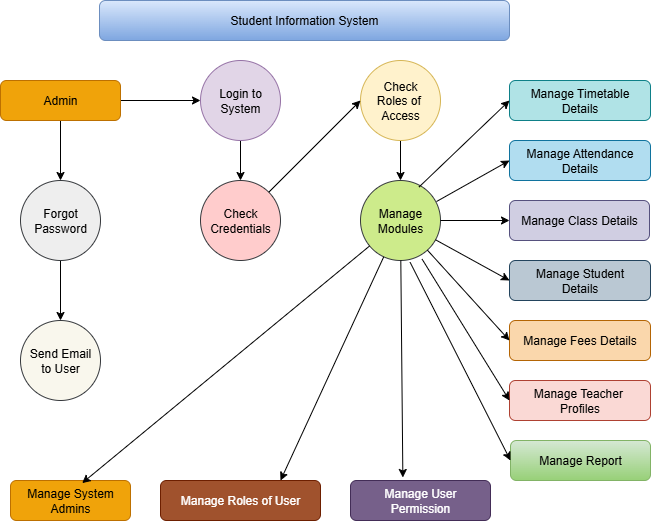

The diagram above was exported from draw.io. Its source (the exported page's mxGraphModel, read from the mxfile embedded in the PNG):
<mxGraphModel dx="1042" dy="562" grid="1" gridSize="10" guides="1" tooltips="1" connect="1" arrows="1" fold="1" page="1" pageScale="1" pageWidth="827" pageHeight="1169" background="#ffffff" math="0" shadow="0">
  <root>
    <mxCell id="0" />
    <mxCell id="1" parent="0" />
    <mxCell id="xak-Jd0gIo3_OgOpb86V-3" value="Student Information System" style="rounded=1;whiteSpace=wrap;html=1;fillColor=#dae8fc;gradientColor=#7ea6e0;strokeColor=#6c8ebf;" vertex="1" parent="1">
      <mxGeometry x="209" y="40" width="410" height="40" as="geometry" />
    </mxCell>
    <mxCell id="xak-Jd0gIo3_OgOpb86V-7" value="" style="edgeStyle=orthogonalEdgeStyle;rounded=1;orthogonalLoop=1;jettySize=auto;html=1;" edge="1" parent="1" source="xak-Jd0gIo3_OgOpb86V-5" target="xak-Jd0gIo3_OgOpb86V-6">
      <mxGeometry relative="1" as="geometry" />
    </mxCell>
    <mxCell id="xak-Jd0gIo3_OgOpb86V-11" value="" style="edgeStyle=orthogonalEdgeStyle;rounded=1;orthogonalLoop=1;jettySize=auto;html=1;" edge="1" parent="1" source="xak-Jd0gIo3_OgOpb86V-5" target="xak-Jd0gIo3_OgOpb86V-10">
      <mxGeometry relative="1" as="geometry" />
    </mxCell>
    <mxCell id="xak-Jd0gIo3_OgOpb86V-5" value="Admin" style="rounded=1;whiteSpace=wrap;html=1;fillColor=#f0a30a;fontColor=#000000;strokeColor=#BD7000;" vertex="1" parent="1">
      <mxGeometry x="110" y="120" width="120" height="40" as="geometry" />
    </mxCell>
    <mxCell id="xak-Jd0gIo3_OgOpb86V-9" value="" style="edgeStyle=orthogonalEdgeStyle;rounded=1;orthogonalLoop=1;jettySize=auto;html=1;" edge="1" parent="1" source="xak-Jd0gIo3_OgOpb86V-6" target="xak-Jd0gIo3_OgOpb86V-8">
      <mxGeometry relative="1" as="geometry" />
    </mxCell>
    <mxCell id="xak-Jd0gIo3_OgOpb86V-6" value="Login to&lt;div&gt;System&lt;/div&gt;" style="ellipse;whiteSpace=wrap;html=1;rounded=1;fillColor=#e1d5e7;strokeColor=#9673a6;" vertex="1" parent="1">
      <mxGeometry x="310" y="100" width="80" height="80" as="geometry" />
    </mxCell>
    <mxCell id="xak-Jd0gIo3_OgOpb86V-8" value="Check&lt;div&gt;Credentials&lt;/div&gt;" style="ellipse;whiteSpace=wrap;html=1;rounded=1;fillColor=#ffcccc;strokeColor=#36393d;" vertex="1" parent="1">
      <mxGeometry x="310" y="220" width="80" height="80" as="geometry" />
    </mxCell>
    <mxCell id="xak-Jd0gIo3_OgOpb86V-13" value="" style="edgeStyle=orthogonalEdgeStyle;rounded=1;orthogonalLoop=1;jettySize=auto;html=1;" edge="1" parent="1" source="xak-Jd0gIo3_OgOpb86V-10" target="xak-Jd0gIo3_OgOpb86V-12">
      <mxGeometry relative="1" as="geometry" />
    </mxCell>
    <mxCell id="xak-Jd0gIo3_OgOpb86V-10" value="Forgot&lt;div&gt;Password&lt;/div&gt;" style="ellipse;whiteSpace=wrap;html=1;rounded=1;fillColor=#eeeeee;strokeColor=#36393d;" vertex="1" parent="1">
      <mxGeometry x="130" y="220" width="80" height="80" as="geometry" />
    </mxCell>
    <mxCell id="xak-Jd0gIo3_OgOpb86V-12" value="Send Email&lt;div&gt;to User&lt;/div&gt;" style="ellipse;whiteSpace=wrap;html=1;rounded=1;fillColor=#f9f7ed;strokeColor=#36393d;" vertex="1" parent="1">
      <mxGeometry x="130" y="360" width="80" height="80" as="geometry" />
    </mxCell>
    <mxCell id="xak-Jd0gIo3_OgOpb86V-16" value="" style="edgeStyle=orthogonalEdgeStyle;rounded=1;orthogonalLoop=1;jettySize=auto;html=1;" edge="1" parent="1" source="xak-Jd0gIo3_OgOpb86V-14" target="xak-Jd0gIo3_OgOpb86V-15">
      <mxGeometry relative="1" as="geometry" />
    </mxCell>
    <mxCell id="xak-Jd0gIo3_OgOpb86V-14" value="Check&lt;div&gt;Roles of&amp;nbsp;&lt;/div&gt;&lt;div&gt;Access&lt;/div&gt;" style="ellipse;whiteSpace=wrap;html=1;aspect=fixed;rounded=1;fillColor=#fff2cc;strokeColor=#d6b656;" vertex="1" parent="1">
      <mxGeometry x="470" y="100" width="80" height="80" as="geometry" />
    </mxCell>
    <mxCell id="xak-Jd0gIo3_OgOpb86V-15" value="Manage&lt;div&gt;Modules&lt;/div&gt;" style="ellipse;whiteSpace=wrap;html=1;rounded=1;fillColor=#cdeb8b;strokeColor=#36393d;" vertex="1" parent="1">
      <mxGeometry x="470" y="220" width="80" height="80" as="geometry" />
    </mxCell>
    <mxCell id="xak-Jd0gIo3_OgOpb86V-17" value="Manage User&lt;div&gt;Permission&lt;/div&gt;" style="whiteSpace=wrap;html=1;rounded=1;fillColor=#76608a;fontColor=#ffffff;strokeColor=#432D57;" vertex="1" parent="1">
      <mxGeometry x="460" y="520" width="140" height="40" as="geometry" />
    </mxCell>
    <mxCell id="xak-Jd0gIo3_OgOpb86V-19" value="Manage Timetable&lt;div&gt;Details&lt;/div&gt;" style="rounded=1;whiteSpace=wrap;html=1;fillColor=#b0e3e6;strokeColor=#0e8088;" vertex="1" parent="1">
      <mxGeometry x="619" y="120" width="141" height="40" as="geometry" />
    </mxCell>
    <mxCell id="xak-Jd0gIo3_OgOpb86V-20" value="Manage Attendance&lt;div&gt;Details&lt;/div&gt;" style="whiteSpace=wrap;html=1;rounded=1;fillColor=#b1ddf0;strokeColor=#10739e;" vertex="1" parent="1">
      <mxGeometry x="619" y="180" width="141" height="40" as="geometry" />
    </mxCell>
    <mxCell id="xak-Jd0gIo3_OgOpb86V-21" value="Manage Class Details" style="whiteSpace=wrap;html=1;rounded=1;fillColor=#d0cee2;strokeColor=#56517e;" vertex="1" parent="1">
      <mxGeometry x="619" y="240" width="140" height="40" as="geometry" />
    </mxCell>
    <mxCell id="xak-Jd0gIo3_OgOpb86V-22" value="Manage Student&lt;div&gt;Details&lt;/div&gt;" style="whiteSpace=wrap;html=1;rounded=1;fillColor=#bac8d3;strokeColor=#23445d;" vertex="1" parent="1">
      <mxGeometry x="619" y="300" width="141" height="40" as="geometry" />
    </mxCell>
    <mxCell id="xak-Jd0gIo3_OgOpb86V-23" value="Manage Fees Details" style="whiteSpace=wrap;html=1;rounded=1;fillColor=#fad7ac;strokeColor=#b46504;" vertex="1" parent="1">
      <mxGeometry x="619" y="360" width="141" height="40" as="geometry" />
    </mxCell>
    <mxCell id="xak-Jd0gIo3_OgOpb86V-24" value="Manage Teacher&amp;nbsp;&lt;div&gt;Profiles&lt;/div&gt;" style="whiteSpace=wrap;html=1;rounded=1;fillColor=#fad9d5;strokeColor=#ae4132;" vertex="1" parent="1">
      <mxGeometry x="619" y="420" width="141" height="40" as="geometry" />
    </mxCell>
    <mxCell id="xak-Jd0gIo3_OgOpb86V-25" value="Manage Report" style="whiteSpace=wrap;html=1;rounded=1;fillColor=#d5e8d4;gradientColor=#97d077;strokeColor=#82b366;" vertex="1" parent="1">
      <mxGeometry x="620" y="480" width="140" height="40" as="geometry" />
    </mxCell>
    <mxCell id="xak-Jd0gIo3_OgOpb86V-26" value="Manage Roles of User" style="whiteSpace=wrap;html=1;rounded=1;fillColor=#a0522d;fontColor=#ffffff;strokeColor=#6D1F00;" vertex="1" parent="1">
      <mxGeometry x="270" y="520" width="160" height="40" as="geometry" />
    </mxCell>
    <mxCell id="xak-Jd0gIo3_OgOpb86V-27" value="Manage System&lt;div&gt;Admins&lt;/div&gt;" style="whiteSpace=wrap;html=1;rounded=1;fillColor=#f0a30a;fontColor=#000000;strokeColor=#BD7000;" vertex="1" parent="1">
      <mxGeometry x="120" y="520" width="120" height="40" as="geometry" />
    </mxCell>
    <mxCell id="xak-Jd0gIo3_OgOpb86V-28" value="" style="endArrow=classic;html=1;rounded=1;exitX=1;exitY=0;exitDx=0;exitDy=0;entryX=0;entryY=0.5;entryDx=0;entryDy=0;" edge="1" parent="1" source="xak-Jd0gIo3_OgOpb86V-8" target="xak-Jd0gIo3_OgOpb86V-14">
      <mxGeometry width="50" height="50" relative="1" as="geometry">
        <mxPoint x="390" y="410" as="sourcePoint" />
        <mxPoint x="440" y="360" as="targetPoint" />
      </mxGeometry>
    </mxCell>
    <mxCell id="xak-Jd0gIo3_OgOpb86V-29" value="" style="edgeStyle=none;orthogonalLoop=1;jettySize=auto;html=1;rounded=1;exitX=0.73;exitY=0.083;exitDx=0;exitDy=0;exitPerimeter=0;entryX=0;entryY=0.5;entryDx=0;entryDy=0;" edge="1" parent="1" source="xak-Jd0gIo3_OgOpb86V-15" target="xak-Jd0gIo3_OgOpb86V-19">
      <mxGeometry width="100" relative="1" as="geometry">
        <mxPoint x="430" y="330" as="sourcePoint" />
        <mxPoint x="530" y="330" as="targetPoint" />
        <Array as="points" />
      </mxGeometry>
    </mxCell>
    <mxCell id="xak-Jd0gIo3_OgOpb86V-30" value="" style="edgeStyle=none;orthogonalLoop=1;jettySize=auto;html=1;rounded=1;exitX=0.95;exitY=0.263;exitDx=0;exitDy=0;exitPerimeter=0;entryX=0;entryY=0.5;entryDx=0;entryDy=0;" edge="1" parent="1" source="xak-Jd0gIo3_OgOpb86V-15" target="xak-Jd0gIo3_OgOpb86V-20">
      <mxGeometry width="100" relative="1" as="geometry">
        <mxPoint x="440" y="370" as="sourcePoint" />
        <mxPoint x="540" y="370" as="targetPoint" />
        <Array as="points" />
      </mxGeometry>
    </mxCell>
    <mxCell id="xak-Jd0gIo3_OgOpb86V-31" value="" style="edgeStyle=none;orthogonalLoop=1;jettySize=auto;html=1;rounded=1;exitX=1;exitY=0.5;exitDx=0;exitDy=0;entryX=0;entryY=0.5;entryDx=0;entryDy=0;" edge="1" parent="1" source="xak-Jd0gIo3_OgOpb86V-15" target="xak-Jd0gIo3_OgOpb86V-21">
      <mxGeometry width="100" relative="1" as="geometry">
        <mxPoint x="380" y="380" as="sourcePoint" />
        <mxPoint x="480" y="380" as="targetPoint" />
        <Array as="points" />
      </mxGeometry>
    </mxCell>
    <mxCell id="xak-Jd0gIo3_OgOpb86V-32" value="" style="edgeStyle=none;orthogonalLoop=1;jettySize=auto;html=1;rounded=1;entryX=0;entryY=0.5;entryDx=0;entryDy=0;" edge="1" parent="1" source="xak-Jd0gIo3_OgOpb86V-15" target="xak-Jd0gIo3_OgOpb86V-22">
      <mxGeometry width="100" relative="1" as="geometry">
        <mxPoint x="440" y="410" as="sourcePoint" />
        <mxPoint x="540" y="410" as="targetPoint" />
        <Array as="points" />
      </mxGeometry>
    </mxCell>
    <mxCell id="xak-Jd0gIo3_OgOpb86V-33" value="" style="edgeStyle=none;orthogonalLoop=1;jettySize=auto;html=1;rounded=1;entryX=0;entryY=0.5;entryDx=0;entryDy=0;" edge="1" parent="1" source="xak-Jd0gIo3_OgOpb86V-15" target="xak-Jd0gIo3_OgOpb86V-23">
      <mxGeometry width="100" relative="1" as="geometry">
        <mxPoint x="530" y="300" as="sourcePoint" />
        <mxPoint x="570" y="370" as="targetPoint" />
        <Array as="points" />
      </mxGeometry>
    </mxCell>
    <mxCell id="xak-Jd0gIo3_OgOpb86V-34" value="" style="edgeStyle=none;orthogonalLoop=1;jettySize=auto;html=1;rounded=1;exitX=0.77;exitY=0.983;exitDx=0;exitDy=0;exitPerimeter=0;entryX=0;entryY=0.5;entryDx=0;entryDy=0;" edge="1" parent="1" source="xak-Jd0gIo3_OgOpb86V-15" target="xak-Jd0gIo3_OgOpb86V-24">
      <mxGeometry width="100" relative="1" as="geometry">
        <mxPoint x="490" y="420" as="sourcePoint" />
        <mxPoint x="590" y="420" as="targetPoint" />
        <Array as="points" />
      </mxGeometry>
    </mxCell>
    <mxCell id="xak-Jd0gIo3_OgOpb86V-35" value="" style="edgeStyle=none;orthogonalLoop=1;jettySize=auto;html=1;rounded=1;entryX=0.374;entryY=-0.075;entryDx=0;entryDy=0;entryPerimeter=0;" edge="1" parent="1" source="xak-Jd0gIo3_OgOpb86V-15" target="xak-Jd0gIo3_OgOpb86V-17">
      <mxGeometry width="100" relative="1" as="geometry">
        <mxPoint x="420" y="360" as="sourcePoint" />
        <mxPoint x="520" y="360" as="targetPoint" />
        <Array as="points" />
      </mxGeometry>
    </mxCell>
    <mxCell id="xak-Jd0gIo3_OgOpb86V-36" value="" style="edgeStyle=none;orthogonalLoop=1;jettySize=auto;html=1;rounded=1;exitX=0.62;exitY=1.022;exitDx=0;exitDy=0;exitPerimeter=0;entryX=0;entryY=0.5;entryDx=0;entryDy=0;" edge="1" parent="1" source="xak-Jd0gIo3_OgOpb86V-15" target="xak-Jd0gIo3_OgOpb86V-25">
      <mxGeometry width="100" relative="1" as="geometry">
        <mxPoint x="480" y="350" as="sourcePoint" />
        <mxPoint x="580" y="350" as="targetPoint" />
        <Array as="points" />
      </mxGeometry>
    </mxCell>
    <mxCell id="xak-Jd0gIo3_OgOpb86V-37" value="" style="edgeStyle=none;orthogonalLoop=1;jettySize=auto;html=1;rounded=1;entryX=0.75;entryY=0;entryDx=0;entryDy=0;" edge="1" parent="1" source="xak-Jd0gIo3_OgOpb86V-15" target="xak-Jd0gIo3_OgOpb86V-26">
      <mxGeometry width="100" relative="1" as="geometry">
        <mxPoint x="330" y="390" as="sourcePoint" />
        <mxPoint x="430" y="390" as="targetPoint" />
        <Array as="points" />
      </mxGeometry>
    </mxCell>
    <mxCell id="xak-Jd0gIo3_OgOpb86V-38" value="" style="edgeStyle=none;orthogonalLoop=1;jettySize=auto;html=1;rounded=1;entryX=0.597;entryY=0.065;entryDx=0;entryDy=0;entryPerimeter=0;" edge="1" parent="1" source="xak-Jd0gIo3_OgOpb86V-15" target="xak-Jd0gIo3_OgOpb86V-27">
      <mxGeometry width="100" relative="1" as="geometry">
        <mxPoint x="380" y="330" as="sourcePoint" />
        <mxPoint x="480" y="330" as="targetPoint" />
        <Array as="points" />
      </mxGeometry>
    </mxCell>
  </root>
</mxGraphModel>